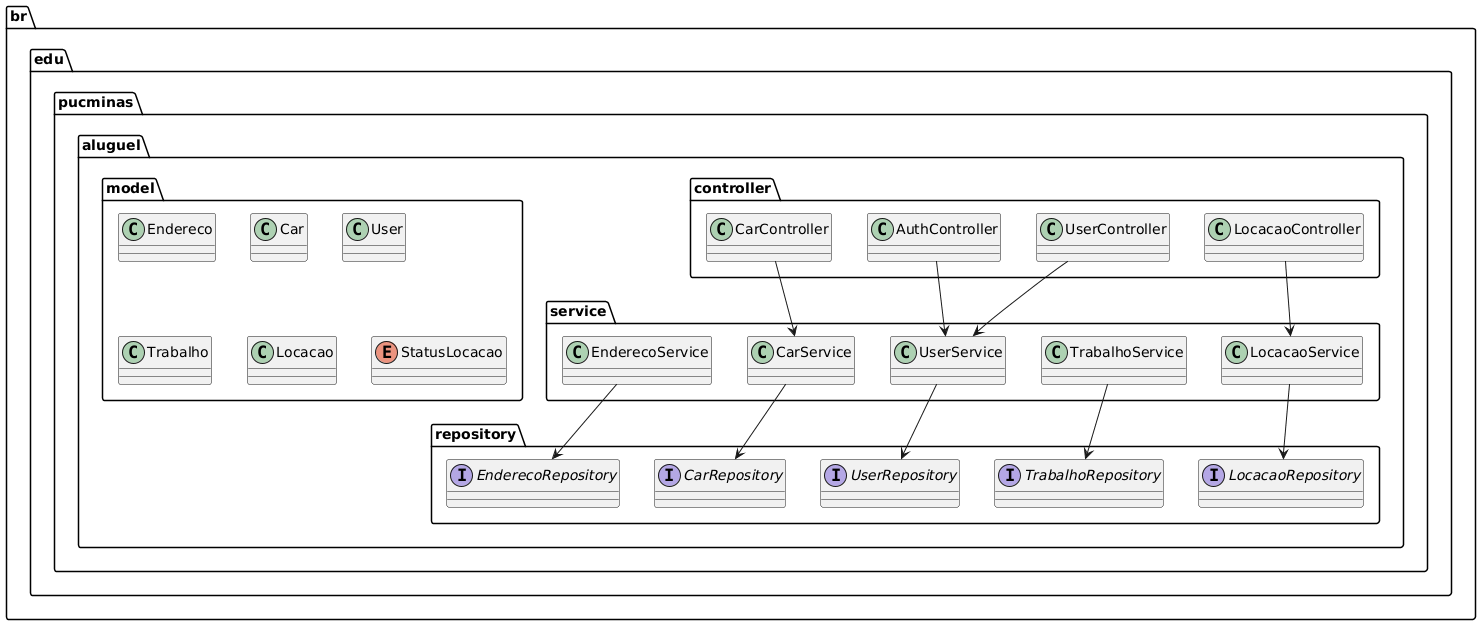

The diagram above was rendered by PlantUML. Its source (embedded in the PNG):
@startuml
package br.edu.pucminas.aluguel {

  ' --- Pacote de modelo (entidades principais do domínio) ---
  package model {
    class Endereco
    class Car
    class User
    class Trabalho
    class Locacao
    enum StatusLocacao
  }

  ' --- Pacote de repositórios (persistência de dados) ---
  package repository {
    interface EnderecoRepository
    interface CarRepository
    interface UserRepository
    interface TrabalhoRepository
    interface LocacaoRepository
  }

  ' --- Pacote de serviços (regras de negócio) ---
  package service {
    class EnderecoService
    class CarService
    class UserService
    class TrabalhoService
    class LocacaoService
  }

  ' --- Pacote de controladores (camada de API / web) ---
  package controller {
    class AuthController
    class UserController
    class CarController
    class LocacaoController
  }

  ' --- Dependências entre camadas ---
  service.EnderecoService --> repository.EnderecoRepository
  service.CarService --> repository.CarRepository
  service.UserService --> repository.UserRepository
  service.TrabalhoService --> repository.TrabalhoRepository
  service.LocacaoService --> repository.LocacaoRepository

  controller.UserController --> service.UserService
  controller.CarController --> service.CarService
  controller.LocacaoController --> service.LocacaoService
  controller.AuthController --> service.UserService
}
@enduml